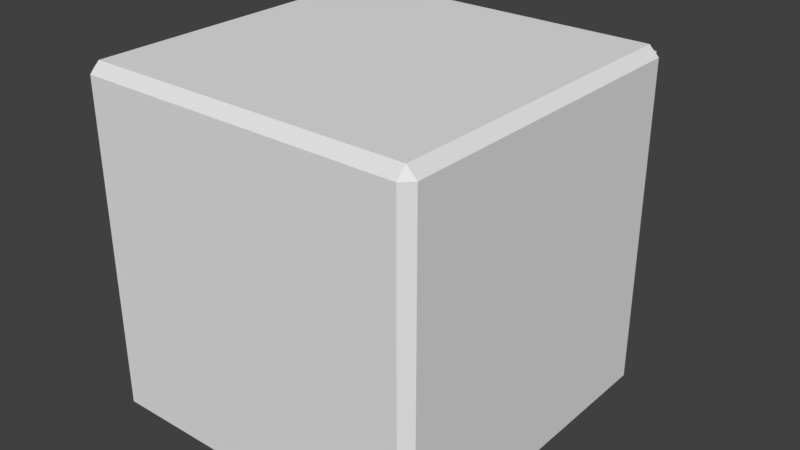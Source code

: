 # Source: Safe.blend  (saved by Blender 2.79.0; exported with 4.5.12 LTS)
import bpy
from mathutils import Matrix  # noqa: F401  (used for matrix-valued properties, if any)

bpy.ops.wm.read_factory_settings(use_empty=True)
scene = bpy.context.scene
scene.name = 'Scene'

# ---- collections
col_collection_1 = bpy.data.collections.new('Collection 1'); scene.collection.children.link(col_collection_1)

# ---- materials (node trees are filled in below, after node groups)
mat_material = bpy.data.materials.new('Material')
mat_material.alpha_threshold = 0.0
mat_material.use_transparent_shadow = False
mat_material.roughness = 0.5
mat_material.line_color = (0.0, 0.0, 0.0, 1.0)

# ---- material node trees

# ---- world
world_world = bpy.data.worlds.new('World'); scene.world = world_world
world_world.color = (0.05088, 0.05088, 0.05088)
world_world.use_sun_shadow = False
world_world.sun_shadow_jitter_overblur = 0.0
world_world.cycles.sampling_method = 'MANUAL'

# ---- meshes
me_cube_001 = bpy.data.meshes.new('Cube.001')
me_cube_001.from_pydata([(1.192e-07, 2.384e-07, -0.9424), (1.854, -2.384e-07, -0.9424), (1.854, -7.153e-07, 0.9424), (-1.192e-07, -2.384e-07, 0.9424), (1.192e-07, 0.08325, -0.9424), (1.885, 0.08325, -0.9424), (1.885, 0.08325, 0.9424), (-1.192e-07, 0.08325, 0.9424)], [], [(2, 3, 0, 1), (6, 5, 4, 7), (1, 0, 4, 5), (3, 2, 6, 7), (0, 3, 7, 4), (2, 1, 5, 6)])
_uv = me_cube_001.uv_layers.new(name='UVMap')
_uv.uv.foreach_set('vector', [0.5041, 7.906e-08, 1.0, 0.0, 1.0, 0.5, 0.5041, 0.5, 0.0, 0.0, 0.5041, 0.0, 0.5041, 0.5, 9.566e-08, 0.5, 0.06829, 0.5082, 0.06829, 1.0, 0.04602, 1.0, 0.04602, 0.5, 0.06829, 1.0, 0.06829, 0.5082, 0.09055, 0.5, 0.09055, 1.0, 0.04602, 0.5, 0.04602, 1.0, 0.02375, 1.0, 0.02375, 0.5, 0.0, 1.0, 3.189e-08, 0.5, 0.02375, 0.5, 0.02375, 1.0])
me_cube_001.materials.append(mat_material)
me_cube_001.use_remesh_preserve_volume = False
me_cube_001.use_remesh_preserve_attributes = False
me_cube_001.use_mirror_vertex_groups = False
me_cube_001.update()
me_cylinder_006 = bpy.data.meshes.new('Cylinder.006')
me_cylinder_006.from_pydata([(0.0, 1.0, -1.0), (0.0, 1.0, 1.0), (0.6428, 0.766, -1.0), (0.6428, 0.766, 1.0), (0.9848, 0.1736, -1.0), (0.9848, 0.1736, 1.0), (0.866, -0.5, -1.0), (0.866, -0.5, 1.0), (0.342, -0.9397, -1.0), (0.342, -0.9397, 1.0), (-0.342, -0.9397, -1.0), (-0.342, -0.9397, 1.0), (-0.866, -0.5, -1.0), (-0.866, -0.5, 1.0), (-0.9848, 0.1736, -1.0), (-0.9848, 0.1736, 1.0), (-0.6428, 0.766, -1.0), (-0.6428, 0.766, 1.0), (0.0, 1.0, 0.0), (0.6428, 0.766, 0.0), (0.9848, 0.1736, 0.0), (0.866, -0.5, 0.0), (0.342, -0.9397, 0.0), (-0.342, -0.9397, 0.0), (-0.866, -0.5, 0.0), (-0.9848, 0.1736, 0.0), (-0.6428, 0.766, 0.0), (2.617, 1.692, 2.637), (2.617, 1.692, 3.637), (2.774, 1.42, 3.637), (2.774, 1.42, 2.637), (0.157, -3.113, 2.637), (0.157, -3.113, 3.637), (-0.157, -3.113, 3.637), (-0.157, -3.113, 2.637), (-2.774, 1.42, 2.637), (-2.774, 1.42, 3.637), (-2.617, 1.692, 3.637), (-2.617, 1.692, 2.637)], [], [(18, 1, 3, 19), (20, 5, 7, 21), (21, 7, 9, 22), (23, 11, 13, 24), (24, 13, 15, 25), (3, 9, 7, 5), (26, 17, 1, 18), (0, 10, 12, 16), (11, 1, 17, 13), (9, 3, 1, 11), (13, 17, 15), (16, 12, 14), (10, 0, 2, 8), (8, 2, 4, 6), (16, 26, 18, 0), (14, 25, 26, 16), (12, 24, 25, 14), (10, 23, 24, 12), (8, 22, 23, 10), (6, 21, 22, 8), (4, 20, 21, 6), (2, 19, 20, 4), (0, 18, 19, 2), (27, 28, 29, 30), (3, 28, 27, 19), (5, 29, 28, 3), (20, 30, 29, 5), (19, 27, 30, 20), (31, 32, 33, 34), (9, 32, 31, 22), (11, 33, 32, 9), (23, 34, 33, 11), (22, 31, 34, 23), (35, 36, 37, 38), (15, 36, 35, 25), (17, 37, 36, 15), (26, 38, 37, 17), (25, 35, 38, 26)])
_uv = me_cylinder_006.uv_layers.new(name='UVMap')
_uv.uv.foreach_set('vector', [0.7364, 0.1212, 0.7364, 0.2423, 0.6756, 0.2423, 0.6756, 0.1212, 0.5963, 0.1212, 0.5963, 0.2423, 0.5355, 0.2423, 0.5355, 0.1212, 0.1416, 0.7327, 0.1416, 0.6115, 0.2209, 0.6115, 0.2209, 0.7327, 0.476, 0.1734, 0.4165, 0.2433, 0.3723, 0.178, 0.4318, 0.1082, 0.4318, 0.1082, 0.3723, 0.178, 0.3051, 0.1397, 0.3647, 0.06983, 0.2475, 0.2621, 0.4171, 0.3049, 0.3737, 0.3341, 0.3068, 0.3172, 0.06227, 0.7327, 0.06227, 0.6115, 0.1416, 0.6115, 0.1416, 0.7327, 0.7605, 0.6397, 0.5355, 0.6812, 0.5627, 0.6033, 0.7095, 0.5762, 0.4165, 0.2433, 0.2237, 0.1945, 0.2465, 0.1462, 0.3723, 0.178, 0.4171, 0.3049, 0.2475, 0.2621, 0.2237, 0.1945, 0.4165, 0.2433, 0.3723, 0.178, 0.2465, 0.1462, 0.3051, 0.1397, 0.7095, 0.5762, 0.5627, 0.6033, 0.6314, 0.5618, 0.5355, 0.6812, 0.7605, 0.6397, 0.7605, 0.7226, 0.5627, 0.7591, 0.5627, 0.7591, 0.7605, 0.7226, 0.7095, 0.7861, 0.6314, 0.8005, 0.06227, 0.8538, 0.06227, 0.7327, 0.1416, 0.7327, 0.1416, 0.8538, 3.456e-08, 0.8538, 0.0, 0.7327, 0.06227, 0.7327, 0.06227, 0.8538, 0.4913, 0.03833, 0.4318, 0.1082, 0.3647, 0.06983, 0.4242, 0.0, 0.5355, 0.1036, 0.476, 0.1734, 0.4318, 0.1082, 0.4913, 0.03833, 0.2209, 0.8538, 0.2209, 0.7327, 0.2831, 0.7327, 0.2831, 0.8538, 0.1416, 0.8538, 0.1416, 0.7327, 0.2209, 0.7327, 0.2209, 0.8538, 0.5963, 2.889e-08, 0.5963, 0.1212, 0.5355, 0.1212, 0.5355, 3.611e-08, 0.6756, 1.444e-08, 0.6756, 0.1212, 0.5963, 0.1212, 0.5963, 2.889e-08, 0.7364, 0.0, 0.7364, 0.1212, 0.6756, 0.1212, 0.6756, 1.444e-08, 0.6542, 0.4407, 0.6542, 0.5618, 0.6178, 0.5618, 0.6178, 0.4407, 0.7364, 0.4096, 0.796, 0.0, 0.8555, 0.104, 0.796, 0.5136, 0.3068, 0.3172, 0.0272, 0.6115, 0.0, 0.5862, 0.2475, 0.2621, 0.9294, 0.0, 0.9294, 0.4143, 0.8555, 0.5078, 0.8555, 0.09344, 0.6756, 0.1212, 0.6542, 0.4407, 0.6178, 0.4407, 0.5963, 0.1212, 0.5293, 0.6115, 0.5293, 0.7327, 0.5007, 0.7327, 0.5007, 0.6115, 0.8555, 0.6139, 0.8555, 1.0, 0.7904, 0.8997, 0.7904, 0.5136, 0.2831, 0.9377, 0.3205, 0.6115, 0.3522, 0.6238, 0.3522, 0.9644, 0.476, 0.1734, 0.5355, 0.4634, 0.476, 0.5332, 0.4165, 0.2433, 0.4214, 0.8748, 0.4428, 0.6115, 0.4792, 0.6115, 0.5007, 0.8748, 0.7605, 0.683, 0.7605, 0.5618, 0.7891, 0.5618, 0.7891, 0.683, 0.3051, 0.1397, 0.02263, 0.1114, 0.08215, 0.04153, 0.3647, 0.06983, 0.4214, 0.6115, 0.4214, 0.9522, 0.3896, 0.9644, 0.3522, 0.6382, 0.9207, 0.5078, 0.9207, 0.8939, 0.8555, 0.9942, 0.8555, 0.608, 0.9207, 0.7711, 0.9421, 0.5078, 0.9785, 0.5078, 1.0, 0.7711])
me_cylinder_006.use_remesh_preserve_volume = False
me_cylinder_006.use_remesh_preserve_attributes = False
me_cylinder_006.use_mirror_vertex_groups = False
me_cylinder_006.update()
me_cylinder_005 = bpy.data.meshes.new('Cylinder.005')
me_cylinder_005.from_pydata([(0.0, 1.0, -1.0), (0.0, 1.0, 1.0), (0.6428, 0.766, -1.0), (0.6428, 0.766, 1.0), (0.9848, 0.1736, -1.0), (0.9848, 0.1736, 1.0), (0.866, -0.5, -1.0), (0.866, -0.5, 1.0), (0.342, -0.9397, -1.0), (0.342, -0.9397, 1.0), (-0.342, -0.9397, -1.0), (-0.342, -0.9397, 1.0), (-0.866, -0.5, -1.0), (-0.866, -0.5, 1.0), (-0.9848, 0.1736, -1.0), (-0.9848, 0.1736, 1.0), (-0.6428, 0.766, -1.0), (-0.6428, 0.766, 1.0)], [], [(0, 1, 3, 2), (2, 3, 5, 4), (4, 5, 7, 6), (6, 7, 9, 8), (8, 9, 11, 10), (10, 11, 13, 12), (12, 13, 15, 14), (3, 17, 15, 5), (14, 15, 17, 16), (16, 17, 1, 0), (0, 2, 16), (14, 4, 6, 12), (16, 2, 4, 14), (12, 6, 8, 10), (5, 15, 13, 7), (7, 13, 11, 9), (17, 3, 1)])
_uv = me_cylinder_005.uv_layers.new(name='UVMap')
_uv.uv.foreach_set('vector', [0.3234, 0.4962, 0.3234, 1.0, 0.2255, 1.0, 0.2255, 0.4962, 0.2255, 0.4962, 0.2255, 1.0, 0.09783, 1.0, 0.09783, 0.4962, 0.09783, 0.4962, 0.09783, 1.0, 3.338e-08, 1.0, 0.0, 0.4962, 1.0, 0.4962, 1.0, 1.0, 0.8723, 1.0, 0.8723, 0.4962, 0.8723, 0.4962, 0.8723, 1.0, 0.7745, 1.0, 0.7745, 0.4962, 0.7745, 0.4962, 0.7745, 1.0, 0.6467, 1.0, 0.6467, 0.4962, 0.6467, 0.4962, 0.6467, 1.0, 0.5489, 1.0, 0.5489, 0.4962, 0.5164, 0.4962, 0.3621, 0.2481, 0.4058, 0.08616, 0.6422, 0.4662, 0.3234, 1.0, 0.3234, 0.4962, 0.4212, 0.4962, 0.4212, 1.0, 0.4212, 1.0, 0.4212, 0.4962, 0.5489, 0.4962, 0.5489, 1.0, 0.3621, 0.1619, 0.3621, 0.3342, 0.28, 0.02992, 0.1543, 0.0, 0.28, 0.4662, 0.1543, 0.4962, 0.04368, 0.08616, 0.28, 0.02992, 0.3621, 0.3342, 0.28, 0.4662, 0.1543, 0.0, 0.04368, 0.08616, 0.1543, 0.4962, 0.04368, 0.41, 0.0, 0.2481, 0.6422, 0.4662, 0.4058, 0.08616, 0.5164, 0.0, 0.7243, 0.3342, 0.7243, 0.3342, 0.5164, 0.0, 0.6422, 0.02992, 0.7243, 0.1619, 0.3621, 0.2481, 0.5164, 0.4962, 0.4058, 0.41])
me_cylinder_005.use_remesh_preserve_volume = False
me_cylinder_005.use_remesh_preserve_attributes = False
me_cylinder_005.use_mirror_vertex_groups = False
me_cylinder_005.update()
me_cylinder_004 = bpy.data.meshes.new('Cylinder.004')
me_cylinder_004.from_pydata([(0.0, 1.0, -1.0), (0.0, 1.0, 1.0), (0.6428, 0.766, -1.0), (0.6428, 0.766, 1.0), (0.9848, 0.1736, -1.0), (0.9848, 0.1736, 1.0), (0.866, -0.5, -1.0), (0.866, -0.5, 1.0), (0.342, -0.9397, -1.0), (0.342, -0.9397, 1.0), (-0.342, -0.9397, -1.0), (-0.342, -0.9397, 1.0), (-0.866, -0.5, -1.0), (-0.866, -0.5, 1.0), (-0.9848, 0.1736, -1.0), (-0.9848, 0.1736, 1.0), (-0.6428, 0.766, -1.0), (-0.6428, 0.766, 1.0)], [], [(0, 1, 3, 2), (2, 3, 5, 4), (4, 5, 7, 6), (6, 7, 9, 8), (8, 9, 11, 10), (10, 11, 13, 12), (12, 13, 15, 14), (3, 17, 15, 5), (14, 15, 17, 16), (16, 17, 1, 0), (0, 2, 16), (14, 4, 6, 12), (16, 2, 4, 14), (12, 6, 8, 10), (5, 15, 13, 7), (7, 13, 11, 9), (17, 3, 1)])
_uv = me_cylinder_004.uv_layers.new(name='UVMap')
_uv.uv.foreach_set('vector', [0.3234, 0.4962, 0.3234, 1.0, 0.2255, 1.0, 0.2255, 0.4962, 0.2255, 0.4962, 0.2255, 1.0, 0.09783, 1.0, 0.09783, 0.4962, 0.09783, 0.4962, 0.09783, 1.0, 3.338e-08, 1.0, 0.0, 0.4962, 1.0, 0.4962, 1.0, 1.0, 0.8723, 1.0, 0.8723, 0.4962, 0.8723, 0.4962, 0.8723, 1.0, 0.7745, 1.0, 0.7745, 0.4962, 0.7745, 0.4962, 0.7745, 1.0, 0.6467, 1.0, 0.6467, 0.4962, 0.6467, 0.4962, 0.6467, 1.0, 0.5489, 1.0, 0.5489, 0.4962, 0.5164, 0.4962, 0.3621, 0.2481, 0.4058, 0.08616, 0.6422, 0.4662, 0.3234, 1.0, 0.3234, 0.4962, 0.4212, 0.4962, 0.4212, 1.0, 0.4212, 1.0, 0.4212, 0.4962, 0.5489, 0.4962, 0.5489, 1.0, 0.3621, 0.1619, 0.3621, 0.3342, 0.28, 0.02992, 0.1543, 0.0, 0.28, 0.4662, 0.1543, 0.4962, 0.04368, 0.08616, 0.28, 0.02992, 0.3621, 0.3342, 0.28, 0.4662, 0.1543, 0.0, 0.04368, 0.08616, 0.1543, 0.4962, 0.04368, 0.41, 0.0, 0.2481, 0.6422, 0.4662, 0.4058, 0.08616, 0.5164, 0.0, 0.7243, 0.3342, 0.7243, 0.3342, 0.5164, 0.0, 0.6422, 0.02992, 0.7243, 0.1619, 0.3621, 0.2481, 0.5164, 0.4962, 0.4058, 0.41])
me_cylinder_004.use_remesh_preserve_volume = False
me_cylinder_004.use_remesh_preserve_attributes = False
me_cylinder_004.use_mirror_vertex_groups = False
me_cylinder_004.update()
me_cylinder_001 = bpy.data.meshes.new('Cylinder.001')
me_cylinder_001.from_pydata([(0.0, 1.0, -1.0), (0.0, 1.0, 1.0), (0.6428, 0.766, -1.0), (0.6428, 0.766, 1.0), (0.9848, 0.1736, -1.0), (0.9848, 0.1736, 1.0), (0.866, -0.5, -1.0), (0.866, -0.5, 1.0), (0.342, -0.9397, -1.0), (0.342, -0.9397, 1.0), (-0.342, -0.9397, -1.0), (-0.342, -0.9397, 1.0), (-0.866, -0.5, -1.0), (-0.866, -0.5, 1.0), (-0.9848, 0.1736, -1.0), (-0.9848, 0.1736, 1.0), (-0.6428, 0.766, -1.0), (-0.6428, 0.766, 1.0)], [], [(0, 1, 3, 2), (2, 3, 5, 4), (4, 5, 7, 6), (6, 7, 9, 8), (8, 9, 11, 10), (10, 11, 13, 12), (12, 13, 15, 14), (3, 17, 15, 5), (14, 15, 17, 16), (16, 17, 1, 0), (0, 2, 16), (14, 4, 6, 12), (16, 2, 4, 14), (12, 6, 8, 10), (5, 15, 13, 7), (7, 13, 11, 9), (17, 3, 1)])
_uv = me_cylinder_001.uv_layers.new(name='UVMap')
_uv.uv.foreach_set('vector', [0.3234, 0.4962, 0.3234, 1.0, 0.2255, 1.0, 0.2255, 0.4962, 0.2255, 0.4962, 0.2255, 1.0, 0.09783, 1.0, 0.09783, 0.4962, 0.09783, 0.4962, 0.09783, 1.0, 3.338e-08, 1.0, 0.0, 0.4962, 1.0, 0.4962, 1.0, 1.0, 0.8723, 1.0, 0.8723, 0.4962, 0.8723, 0.4962, 0.8723, 1.0, 0.7745, 1.0, 0.7745, 0.4962, 0.7745, 0.4962, 0.7745, 1.0, 0.6467, 1.0, 0.6467, 0.4962, 0.6467, 0.4962, 0.6467, 1.0, 0.5489, 1.0, 0.5489, 0.4962, 0.5164, 0.4962, 0.3621, 0.2481, 0.4058, 0.08616, 0.6422, 0.4662, 0.3234, 1.0, 0.3234, 0.4962, 0.4212, 0.4962, 0.4212, 1.0, 0.4212, 1.0, 0.4212, 0.4962, 0.5489, 0.4962, 0.5489, 1.0, 0.3621, 0.1619, 0.3621, 0.3342, 0.28, 0.02992, 0.1543, 0.0, 0.28, 0.4662, 0.1543, 0.4962, 0.04368, 0.08616, 0.28, 0.02992, 0.3621, 0.3342, 0.28, 0.4662, 0.1543, 0.0, 0.04368, 0.08616, 0.1543, 0.4962, 0.04368, 0.41, 0.0, 0.2481, 0.6422, 0.4662, 0.4058, 0.08616, 0.5164, 0.0, 0.7243, 0.3342, 0.7243, 0.3342, 0.5164, 0.0, 0.6422, 0.02992, 0.7243, 0.1619, 0.3621, 0.2481, 0.5164, 0.4962, 0.4058, 0.41])
me_cylinder_001.use_remesh_preserve_volume = False
me_cylinder_001.use_remesh_preserve_attributes = False
me_cylinder_001.use_mirror_vertex_groups = False
me_cylinder_001.update()
me_cube = bpy.data.meshes.new('Cube')
me_cube.from_pydata([(1.0, 0.9424, -0.9424), (0.9424, 0.9424, -1.0), (0.9424, 1.0, -0.9424), (1.0, -0.9424, -0.9424), (0.9424, -1.0, -0.9424), (0.9424, -0.9424, -1.0), (-0.9424, -1.0, -0.9424), (-1.0, -0.9424, -0.9424), (-0.9424, -0.9424, -1.0), (-0.9424, 1.0, -0.9424), (-0.9424, 0.9424, -1.0), (-1.0, 0.9424, -0.9424), (0.9424, 1.0, 0.9424), (0.9424, 0.9424, 1.0), (1.0, 0.9424, 0.9424), (0.9424, -1.0, 0.9424), (1.0, -0.9424, 0.9424), (0.9424, -0.9424, 1.0), (-1.0, -0.9424, 0.9424), (-0.9424, -1.0, 0.9424), (-0.9424, -0.9424, 1.0), (-1.0, 0.9424, 0.9424), (-0.9424, 0.9424, 1.0), (-0.9424, 1.0, 0.9424), (-0.9424, -0.8946, -0.9424), (0.9424, -0.8946, -0.9424), (0.9424, -0.8946, 0.9424), (-0.9424, -0.8946, 0.9424), (0.9424, 1.0, -0.03676), (0.9424, 1.0, 0.03676), (1.0, 0.9424, 0.03676), (1.0, 0.9424, -0.03676), (1.0, -0.9424, -0.03676), (1.0, -0.9424, 0.03676), (0.9424, -1.0, 0.03676), (0.9424, -1.0, -0.03676), (-0.9424, -1.0, -0.03676), (-0.9424, -1.0, 0.03676), (-1.0, -0.9424, 0.03676), (-1.0, -0.9424, -0.03676), (-1.0, 0.9424, -0.03676), (-1.0, 0.9424, 0.03676), (-0.9424, 1.0, 0.03676), (-0.9424, 1.0, -0.03676), (0.9424, -0.8946, -0.03676), (0.9424, -0.8946, 0.03676), (-0.9424, -0.8946, 0.03676), (-0.9424, -0.8946, -0.03676), (0.9424, 0.8105, 0.9424), (-0.9424, 0.8105, 0.9424), (-0.9424, 0.8105, 0.03676), (0.9424, 0.8105, 0.03676), (0.9424, 0.8105, -0.9424), (-0.9424, 0.8105, -0.9424), (-0.9424, 0.8105, -0.03676), (0.9424, 0.8105, -0.03676)], [], [(55, 52, 25, 44), (1, 5, 8, 10), (38, 18, 21, 41), (13, 22, 20, 17), (34, 15, 19, 37), (0, 1, 2), (3, 4, 5), (6, 7, 8), (9, 10, 11), (12, 13, 14), (15, 16, 17), (18, 19, 20), (21, 22, 23), (0, 3, 5, 1), (1, 10, 9, 2), (29, 12, 14, 30), (4, 6, 8, 5), (33, 16, 15, 34), (7, 11, 10, 8), (37, 19, 18, 38), (41, 21, 23, 42), (13, 17, 16, 14), (12, 23, 22, 13), (17, 20, 19, 15), (20, 22, 21, 18), (30, 14, 16, 33), (50, 49, 27, 46), (49, 48, 26, 27), (52, 53, 24, 25), (45, 46, 27, 26), (25, 24, 47, 44), (53, 54, 47, 24), (0, 31, 32, 3), (31, 30, 33, 32), (11, 40, 43, 9), (40, 41, 42, 43), (6, 36, 39, 7), (36, 37, 38, 39), (3, 32, 35, 4), (32, 33, 34, 35), (2, 28, 31, 0), (28, 29, 30, 31), (4, 35, 36, 6), (35, 34, 37, 36), (7, 39, 40, 11), (39, 38, 41, 40), (48, 51, 45, 26), (50, 54, 43, 42), (54, 55, 44, 47), (51, 55, 54, 50), (46, 45, 51, 50), (12, 29, 51, 48), (23, 12, 48, 49), (42, 23, 49, 50), (29, 28, 55, 51), (9, 43, 54, 53), (2, 9, 53, 52), (28, 2, 52, 55)])
_uv = me_cube.uv_layers.new(name='UVMap')
_uv.uv.foreach_set('vector', [0.9387, 0.6796, 0.9387, 0.8093, 0.7647, 0.8093, 0.7647, 0.6796, 0.2803, 0.5642, 0.008311, 0.5642, 0.008311, 0.2945, 0.2803, 0.2945, 0.2041, 0.7209, 0.2041, 0.8505, 0.01175, 0.8505, 0.01175, 0.7209, 0.008311, 0.008243, 0.2803, 0.008243, 0.2803, 0.278, 0.008311, 0.278, 0.7647, 0.6879, 0.7647, 0.8175, 0.5724, 0.8175, 0.5724, 0.6879, 0.4927, 0.5505, 0.4986, 0.5423, 0.5045, 0.5505, 0.3004, 0.5505, 0.2886, 0.5505, 0.2945, 0.5423, 0.5724, 0.5477, 0.5606, 0.5477, 0.5665, 0.5395, 1.075e-09, 0.5807, 0.005877, 0.5725, 0.01175, 0.5807, 0.5045, 0.8203, 0.4986, 0.8285, 0.4927, 0.8203, 0.2886, 0.8203, 0.3004, 0.8203, 0.2945, 0.8285, 0.5606, 0.8175, 0.5724, 0.8175, 0.5665, 0.8257, 0.01175, 0.8505, 0.005877, 0.8587, 5.591e-08, 0.8505, 0.2803, 0.5725, 0.008311, 0.5725, 0.008311, 0.5642, 0.2803, 0.5642, 0.2803, 0.5642, 0.2803, 0.2945, 0.2886, 0.2945, 0.2886, 0.5642, 0.5045, 0.6907, 0.5045, 0.8203, 0.4927, 0.8203, 0.4927, 0.6907, 6.021e-08, 0.5642, 0.0, 0.2945, 0.008311, 0.2945, 0.008311, 0.5642, 0.3004, 0.6907, 0.3004, 0.8203, 0.2886, 0.8203, 0.2886, 0.6907, 0.008311, 0.2862, 0.2803, 0.2862, 0.2803, 0.2945, 0.008311, 0.2945, 0.5724, 0.6879, 0.5724, 0.8175, 0.5606, 0.8175, 0.5606, 0.6879, 0.01175, 0.7209, 0.01175, 0.8505, 5.591e-08, 0.8505, 3.548e-08, 0.7209, 0.008311, 0.008243, 0.008311, 0.278, 1.032e-07, 0.278, 0.0, 0.008243, 0.008311, 2.559e-08, 0.2803, 0.0, 0.2803, 0.008243, 0.008311, 0.008243, 0.008311, 0.278, 0.2803, 0.278, 0.2803, 0.2862, 0.008311, 0.2862, 0.2803, 0.278, 0.2803, 0.008243, 0.2886, 0.008243, 0.2886, 0.278, 0.4927, 0.6907, 0.4927, 0.8203, 0.3004, 0.8203, 0.3004, 0.6907, 0.826, 0.1296, 0.826, 1.706e-08, 1.0, 0.0, 1.0, 0.1296, 0.2886, 0.02711, 0.5606, 0.02711, 0.5606, 0.2711, 0.2886, 0.2711, 0.5606, 0.5152, 0.2886, 0.5152, 0.2886, 0.2711, 0.5606, 0.2711, 0.9374, 0.3488, 0.9374, 0.5395, 0.8067, 0.5395, 0.8067, 0.3488, 0.8954, 0.8093, 0.8954, 1.0, 0.7647, 1.0, 0.7647, 0.8093, 0.826, 0.2698, 0.826, 0.1401, 1.0, 0.1401, 1.0, 0.2698, 0.4927, 0.5505, 0.4927, 0.6802, 0.3004, 0.6802, 0.3004, 0.5505, 0.4927, 0.6802, 0.4927, 0.6907, 0.3004, 0.6907, 0.3004, 0.6802, 0.01175, 0.5807, 0.01175, 0.7103, 0.0, 0.7103, 1.075e-09, 0.5807, 0.01175, 0.7103, 0.01175, 0.7209, 3.548e-08, 0.7209, 0.0, 0.7103, 0.5724, 0.5477, 0.5724, 0.6774, 0.5606, 0.6774, 0.5606, 0.5477, 0.5724, 0.6774, 0.5724, 0.6879, 0.5606, 0.6879, 0.5606, 0.6774, 0.3004, 0.5505, 0.3004, 0.6802, 0.2886, 0.6802, 0.2886, 0.5505, 0.3004, 0.6802, 0.3004, 0.6907, 0.2886, 0.6907, 0.2886, 0.6802, 0.5045, 0.5505, 0.5045, 0.6802, 0.4927, 0.6802, 0.4927, 0.5505, 0.5045, 0.6802, 0.5045, 0.6907, 0.4927, 0.6907, 0.4927, 0.6802, 0.7647, 0.5477, 0.7647, 0.6774, 0.5724, 0.6774, 0.5724, 0.5477, 0.7647, 0.6774, 0.7647, 0.6879, 0.5724, 0.6879, 0.5724, 0.6774, 0.2041, 0.5807, 0.2041, 0.7103, 0.01175, 0.7103, 0.01175, 0.5807, 0.2041, 0.7103, 0.2041, 0.7209, 0.01175, 0.7209, 0.01175, 0.7103, 0.9387, 0.5395, 0.9387, 0.6691, 0.7647, 0.6691, 0.7647, 0.5395, 0.826, 0.1296, 0.826, 0.1401, 0.8067, 0.1401, 0.8067, 0.1296, 0.8067, 0.2698, 0.8067, 0.5395, 0.5606, 0.5395, 0.5606, 0.2698, 0.5151, 0.733, 0.5045, 0.733, 0.5045, 0.5423, 0.5151, 0.5423, 0.5606, 0.2698, 0.5606, 0.0, 0.8067, 5.971e-08, 0.8067, 0.2698, 0.958, 0.5395, 0.958, 0.6691, 0.9387, 0.6691, 0.9387, 0.5395, 0.2886, 0.0, 0.5606, 7.677e-08, 0.5606, 0.02711, 0.2886, 0.02711, 0.8067, 0.1296, 0.8067, 8.531e-09, 0.826, 1.706e-08, 0.826, 0.1296, 0.958, 0.6691, 0.958, 0.6796, 0.9387, 0.6796, 0.9387, 0.6691, 0.8067, 0.2698, 0.8067, 0.1401, 0.826, 0.1401, 0.826, 0.2698, 0.5606, 0.5423, 0.2886, 0.5423, 0.2886, 0.5152, 0.5606, 0.5152, 0.958, 0.6796, 0.958, 0.8093, 0.9387, 0.8093, 0.9387, 0.6796])
me_cube.materials.append(mat_material)
me_cube.use_remesh_preserve_volume = False
me_cube.use_remesh_preserve_attributes = False
me_cube.use_mirror_vertex_groups = False
me_cube.update()

# ---- objects
ob_door = bpy.data.objects.new('Door', me_cube_001)
ob_handle = bpy.data.objects.new('Handle', me_cylinder_006)
ob_number_dials = bpy.data.objects.new('Number Dials', None)
ob_number_dial_3 = bpy.data.objects.new('Number Dial 3', me_cylinder_005)
ob_number_dial_2 = bpy.data.objects.new('Number Dial 2', me_cylinder_004)
ob_number_dial_1 = bpy.data.objects.new('Number Dial 1', me_cylinder_001)
ob_safe = bpy.data.objects.new('Safe', me_cube)

# ---- transforms, parenting, visibility, modifiers, constraints
ob_door.location = (-0.9424, 0.9424, 0.0)
ob_door.lock_rotations_4d = False
ob_door.empty_display_type = 'ARROWS'
ob_door.lineart.crease_threshold = 0.0
ob_handle.parent = ob_door
ob_handle.matrix_parent_inverse = Matrix(((1.0, 0.0, 0.0, 0.9424), (0.0, 1.0, 0.0, -0.9424), (0.0, 0.0, 1.0, 0.0), (0.0, 0.0, 0.0, 1.0)))
ob_handle.location = (0.004616, 1.086, -0.08353)
ob_handle.rotation_euler = (-1.571, 0.0, 0.0)
ob_handle.scale = (0.1716, 0.1716, 0.06048)
ob_handle.lineart.crease_threshold = 0.0
ob_number_dials.parent = ob_door
ob_number_dials.matrix_parent_inverse = Matrix(((1.0, 0.0, 0.0, 0.9424), (0.0, 1.0, 0.0, -0.9424), (0.0, 0.0, 1.0, 0.0), (0.0, 0.0, 0.0, 1.0)))
ob_number_dials.location = (-0.01867, 0.9894, 0.6353)
ob_number_dials.empty_image_offset = (0.0, 0.0)
ob_number_dials.lineart.crease_threshold = 0.0
ob_number_dial_3.parent = ob_number_dials
ob_number_dial_3.matrix_parent_inverse = Matrix(((1.0, 4.657e-10, 0.0, 0.01867), (0.0, 1.0, 0.0, -2.759), (0.0, 0.0, 1.0, -0.6353), (0.0, 0.0, 0.0, 1.0)))
ob_number_dial_3.location = (-0.3664, 2.796, 0.6767)
ob_number_dial_3.rotation_euler = (-0.0, 1.571, 0.0)
ob_number_dial_3.scale = (0.121, 0.07591, 0.04503)
ob_number_dial_3.lineart.crease_threshold = 0.0
ob_number_dial_2.parent = ob_number_dials
ob_number_dial_2.matrix_parent_inverse = Matrix(((1.0, 4.657e-10, 0.0, 0.01867), (0.0, 1.0, 0.0, -2.759), (0.0, 0.0, 1.0, -0.6353), (0.0, 0.0, 0.0, 1.0)))
ob_number_dial_2.location = (0.004026, 2.796, 0.6767)
ob_number_dial_2.rotation_euler = (-0.0, 1.571, 0.0)
ob_number_dial_2.scale = (0.121, 0.07591, 0.04503)
ob_number_dial_2.lineart.crease_threshold = 0.0
ob_number_dial_1.parent = ob_number_dials
ob_number_dial_1.matrix_parent_inverse = Matrix(((1.0, 4.657e-10, 0.0, 0.01867), (0.0, 1.0, 0.0, -2.759), (0.0, 0.0, 1.0, -0.6353), (0.0, 0.0, 0.0, 1.0)))
ob_number_dial_1.location = (0.3822, 2.796, 0.6767)
ob_number_dial_1.rotation_euler = (-0.0, 1.571, 0.0)
ob_number_dial_1.scale = (0.121, 0.07591, 0.04503)
ob_number_dial_1.lineart.crease_threshold = 0.0
ob_safe.location = (0.0, 0.0, 0.0)
ob_safe.lock_rotations_4d = False
ob_safe.empty_display_type = 'ARROWS'
ob_safe.lineart.crease_threshold = 0.0

# ---- collection membership
col_collection_1.objects.link(ob_door)
col_collection_1.objects.link(ob_handle)
col_collection_1.objects.link(ob_number_dials)
col_collection_1.objects.link(ob_number_dial_3)
col_collection_1.objects.link(ob_number_dial_2)
col_collection_1.objects.link(ob_number_dial_1)
col_collection_1.objects.link(ob_safe)

# ---- scene / render settings (as saved in the file)
scene.frame_start = 1; scene.frame_end = 250; scene.frame_set(1)
scene.render.engine = 'BLENDER_EEVEE_NEXT'
scene.render.resolution_percentage = 50
scene.render.dither_intensity = 0.0
scene.cycles.use_denoising = False
scene.cycles.samples = 128
scene.cycles.sampling_pattern = 'TABULATED_SOBOL'
scene.cycles.use_adaptive_sampling = False
scene.cycles.use_light_tree = False
scene.cycles.blur_glossy = 0.0
scene.cycles.sample_clamp_indirect = 0.0
scene.view_settings.view_transform = 'Standard'
bpy.context.view_layer.update()

# ---- added for rendering (the .blend has no active camera and no usable light): camera, sun
cam_auto = bpy.data.cameras.new('AutoCamera')
cam_auto.lens = 50.0
cam_auto.sensor_width = 36.0
cam_auto.clip_end = 1000.0
ob_auto_camera = bpy.data.objects.new('AutoCamera', cam_auto)
scene.collection.objects.link(ob_auto_camera)
ob_auto_camera.location = (3.3765, -3.89876, 2.7012)
ob_auto_camera.rotation_euler = (1.09748, -7.21219e-08, 0.694738)
scene.camera = ob_auto_camera
light_auto_sun = bpy.data.lights.new('AutoSun', 'SUN')
light_auto_sun.energy = 3.0
light_auto_sun.angle = 0.0523599
ob_auto_sun = bpy.data.objects.new('AutoSun', light_auto_sun)
scene.collection.objects.link(ob_auto_sun)
ob_auto_sun.rotation_euler = (0.872665, 0.174533, 0.523599)
bpy.context.view_layer.update()
